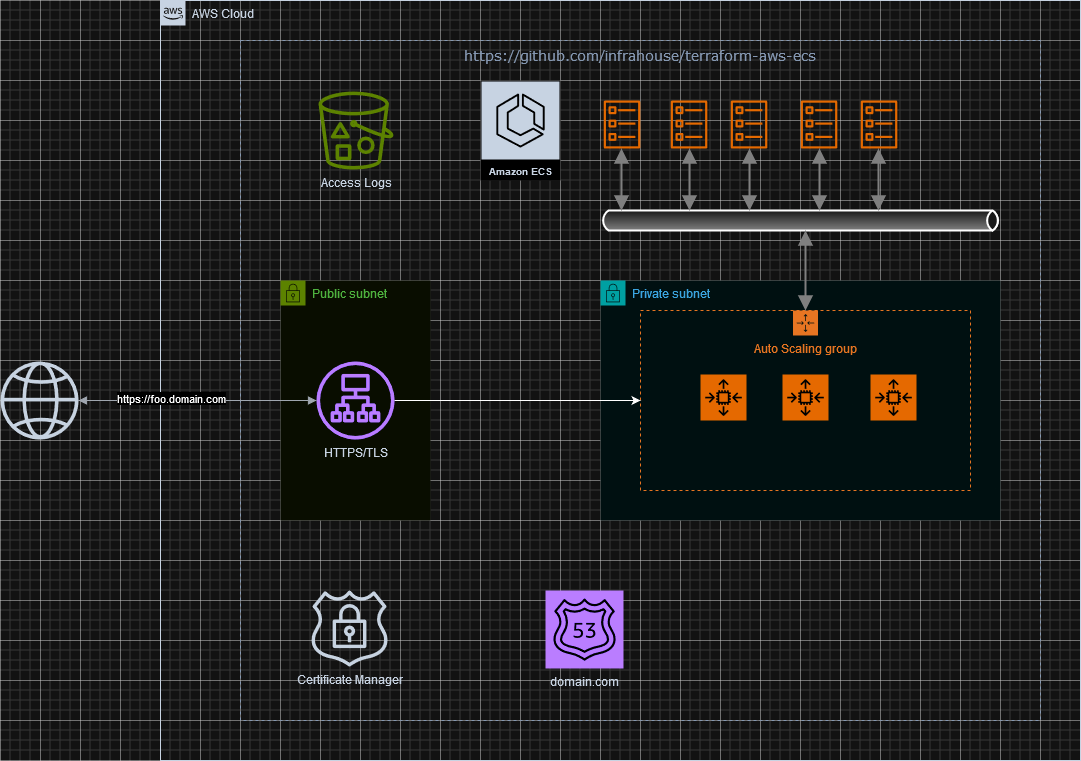

The diagram above was exported from draw.io. Its source (the exported page's mxGraphModel, read from the mxfile embedded in the PNG):
<mxGraphModel dx="1472" dy="1105" grid="1" gridSize="10" guides="1" tooltips="1" connect="1" arrows="1" fold="1" page="1" pageScale="1" pageWidth="1169" pageHeight="827" math="0" shadow="0">
  <root>
    <mxCell id="0" />
    <mxCell id="1" parent="0" />
    <mxCell id="RhNW_CNcyl0z11zkCie3-1" value="" style="sketch=0;outlineConnect=0;fontColor=#232F3E;gradientColor=none;fillColor=#232F3D;strokeColor=none;dashed=0;verticalLabelPosition=bottom;verticalAlign=top;align=center;html=1;fontSize=12;fontStyle=0;aspect=fixed;pointerEvents=1;shape=mxgraph.aws4.globe;" vertex="1" parent="1">
      <mxGeometry x="40" y="401" width="78" height="78" as="geometry" />
    </mxCell>
    <mxCell id="RhNW_CNcyl0z11zkCie3-5" value="AWS Cloud" style="points=[[0,0],[0.25,0],[0.5,0],[0.75,0],[1,0],[1,0.25],[1,0.5],[1,0.75],[1,1],[0.75,1],[0.5,1],[0.25,1],[0,1],[0,0.75],[0,0.5],[0,0.25]];outlineConnect=0;gradientColor=none;html=1;whiteSpace=wrap;fontSize=12;fontStyle=0;container=1;pointerEvents=0;collapsible=0;recursiveResize=0;shape=mxgraph.aws4.group;grIcon=mxgraph.aws4.group_aws_cloud_alt;strokeColor=#232F3E;fillColor=none;verticalAlign=top;align=left;spacingLeft=30;fontColor=#232F3E;dashed=0;" vertex="1" parent="1">
      <mxGeometry x="200" y="40" width="920" height="760" as="geometry" />
    </mxCell>
    <mxCell id="RhNW_CNcyl0z11zkCie3-6" value="&lt;font style=&quot;font-size: 14px;&quot; face=&quot;Verdana&quot;&gt;https://github.com/infrahouse/terraform-aws-ecs&lt;/font&gt;" style="fillColor=none;strokeColor=#5A6C86;dashed=1;verticalAlign=top;fontStyle=0;fontColor=#5A6C86;whiteSpace=wrap;html=1;" vertex="1" parent="RhNW_CNcyl0z11zkCie3-5">
      <mxGeometry x="80" y="40" width="800" height="680" as="geometry" />
    </mxCell>
    <mxCell id="RhNW_CNcyl0z11zkCie3-7" value="Public subnet" style="points=[[0,0],[0.25,0],[0.5,0],[0.75,0],[1,0],[1,0.25],[1,0.5],[1,0.75],[1,1],[0.75,1],[0.5,1],[0.25,1],[0,1],[0,0.75],[0,0.5],[0,0.25]];outlineConnect=0;gradientColor=none;html=1;whiteSpace=wrap;fontSize=12;fontStyle=0;container=1;pointerEvents=0;collapsible=0;recursiveResize=0;shape=mxgraph.aws4.group;grIcon=mxgraph.aws4.group_security_group;grStroke=0;strokeColor=#7AA116;fillColor=#F2F6E8;verticalAlign=top;align=left;spacingLeft=30;fontColor=#248814;dashed=0;" vertex="1" parent="RhNW_CNcyl0z11zkCie3-5">
      <mxGeometry x="120" y="280" width="150" height="240" as="geometry" />
    </mxCell>
    <mxCell id="RhNW_CNcyl0z11zkCie3-36" value="HTTPS/TLS" style="sketch=0;outlineConnect=0;fontColor=#232F3E;gradientColor=none;fillColor=#8C4FFF;strokeColor=none;dashed=0;verticalLabelPosition=bottom;verticalAlign=top;align=center;html=1;fontSize=12;fontStyle=0;aspect=fixed;pointerEvents=1;shape=mxgraph.aws4.application_load_balancer;" vertex="1" parent="RhNW_CNcyl0z11zkCie3-7">
      <mxGeometry x="36" y="81" width="78" height="78" as="geometry" />
    </mxCell>
    <mxCell id="RhNW_CNcyl0z11zkCie3-8" value="Private subnet" style="points=[[0,0],[0.25,0],[0.5,0],[0.75,0],[1,0],[1,0.25],[1,0.5],[1,0.75],[1,1],[0.75,1],[0.5,1],[0.25,1],[0,1],[0,0.75],[0,0.5],[0,0.25]];outlineConnect=0;gradientColor=none;html=1;whiteSpace=wrap;fontSize=12;fontStyle=0;container=1;pointerEvents=0;collapsible=0;recursiveResize=0;shape=mxgraph.aws4.group;grIcon=mxgraph.aws4.group_security_group;grStroke=0;strokeColor=#00A4A6;fillColor=#E6F6F7;verticalAlign=top;align=left;spacingLeft=30;fontColor=#147EBA;dashed=0;" vertex="1" parent="RhNW_CNcyl0z11zkCie3-5">
      <mxGeometry x="440" y="280" width="400" height="240" as="geometry" />
    </mxCell>
    <mxCell id="RhNW_CNcyl0z11zkCie3-10" value="Amazon ECS" style="sketch=0;outlineConnect=0;fontColor=#232F3E;gradientColor=none;strokeColor=#ffffff;fillColor=#232F3E;dashed=0;verticalLabelPosition=middle;verticalAlign=bottom;align=center;html=1;whiteSpace=wrap;fontSize=10;fontStyle=1;spacing=3;shape=mxgraph.aws4.productIcon;prIcon=mxgraph.aws4.ecs;" vertex="1" parent="RhNW_CNcyl0z11zkCie3-5">
      <mxGeometry x="320" y="80" width="80" height="100" as="geometry" />
    </mxCell>
    <mxCell id="RhNW_CNcyl0z11zkCie3-14" value="" style="sketch=0;outlineConnect=0;fontColor=#232F3E;gradientColor=none;fillColor=#ED7100;strokeColor=none;dashed=0;verticalLabelPosition=bottom;verticalAlign=top;align=center;html=1;fontSize=12;fontStyle=0;aspect=fixed;pointerEvents=1;shape=mxgraph.aws4.ecs_task;" vertex="1" parent="RhNW_CNcyl0z11zkCie3-5">
      <mxGeometry x="443" y="100" width="37" height="48" as="geometry" />
    </mxCell>
    <mxCell id="RhNW_CNcyl0z11zkCie3-18" value="" style="sketch=0;outlineConnect=0;fontColor=#232F3E;gradientColor=none;fillColor=#ED7100;strokeColor=none;dashed=0;verticalLabelPosition=bottom;verticalAlign=top;align=center;html=1;fontSize=12;fontStyle=0;aspect=fixed;pointerEvents=1;shape=mxgraph.aws4.ecs_task;" vertex="1" parent="RhNW_CNcyl0z11zkCie3-5">
      <mxGeometry x="700" y="100" width="37" height="48" as="geometry" />
    </mxCell>
    <mxCell id="RhNW_CNcyl0z11zkCie3-17" value="" style="sketch=0;outlineConnect=0;fontColor=#232F3E;gradientColor=none;fillColor=#ED7100;strokeColor=none;dashed=0;verticalLabelPosition=bottom;verticalAlign=top;align=center;html=1;fontSize=12;fontStyle=0;aspect=fixed;pointerEvents=1;shape=mxgraph.aws4.ecs_task;" vertex="1" parent="RhNW_CNcyl0z11zkCie3-5">
      <mxGeometry x="640" y="100" width="37" height="48" as="geometry" />
    </mxCell>
    <mxCell id="RhNW_CNcyl0z11zkCie3-16" value="" style="sketch=0;outlineConnect=0;fontColor=#232F3E;gradientColor=none;fillColor=#ED7100;strokeColor=none;dashed=0;verticalLabelPosition=bottom;verticalAlign=top;align=center;html=1;fontSize=12;fontStyle=0;aspect=fixed;pointerEvents=1;shape=mxgraph.aws4.ecs_task;" vertex="1" parent="RhNW_CNcyl0z11zkCie3-5">
      <mxGeometry x="570" y="100" width="37" height="48" as="geometry" />
    </mxCell>
    <mxCell id="RhNW_CNcyl0z11zkCie3-15" value="" style="sketch=0;outlineConnect=0;fontColor=#232F3E;gradientColor=none;fillColor=#ED7100;strokeColor=none;dashed=0;verticalLabelPosition=bottom;verticalAlign=top;align=center;html=1;fontSize=12;fontStyle=0;aspect=fixed;pointerEvents=1;shape=mxgraph.aws4.ecs_task;" vertex="1" parent="RhNW_CNcyl0z11zkCie3-5">
      <mxGeometry x="510" y="100" width="37" height="48" as="geometry" />
    </mxCell>
    <mxCell id="RhNW_CNcyl0z11zkCie3-11" value="" style="sketch=0;points=[[0,0,0],[0.25,0,0],[0.5,0,0],[0.75,0,0],[1,0,0],[0,1,0],[0.25,1,0],[0.5,1,0],[0.75,1,0],[1,1,0],[0,0.25,0],[0,0.5,0],[0,0.75,0],[1,0.25,0],[1,0.5,0],[1,0.75,0]];outlineConnect=0;fontColor=#232F3E;fillColor=#ED7100;strokeColor=#ffffff;dashed=0;verticalLabelPosition=bottom;verticalAlign=top;align=center;html=1;fontSize=12;fontStyle=0;aspect=fixed;shape=mxgraph.aws4.resourceIcon;resIcon=mxgraph.aws4.auto_scaling2;" vertex="1" parent="RhNW_CNcyl0z11zkCie3-5">
      <mxGeometry x="540" y="374" width="46" height="46" as="geometry" />
    </mxCell>
    <mxCell id="RhNW_CNcyl0z11zkCie3-26" value="" style="strokeWidth=2;strokeColor=#000000;dashed=0;align=center;html=1;fontSize=8;shape=mxgraph.eip.messageChannel;" vertex="1" parent="RhNW_CNcyl0z11zkCie3-5">
      <mxGeometry x="440" y="210" width="400" height="20" as="geometry" />
    </mxCell>
    <mxCell id="RhNW_CNcyl0z11zkCie3-28" value="" style="edgeStyle=elbowEdgeStyle;strokeWidth=2;rounded=0;endArrow=block;startArrow=block;startSize=10;endSize=10;dashed=0;html=1;strokeColor=#808080;" edge="1" target="RhNW_CNcyl0z11zkCie3-26" parent="RhNW_CNcyl0z11zkCie3-5" source="RhNW_CNcyl0z11zkCie3-15">
      <mxGeometry relative="1" as="geometry">
        <mxPoint x="447" y="148" as="sourcePoint" />
      </mxGeometry>
    </mxCell>
    <mxCell id="RhNW_CNcyl0z11zkCie3-29" value="" style="edgeStyle=elbowEdgeStyle;strokeWidth=2;rounded=0;endArrow=block;startArrow=block;startSize=10;endSize=10;dashed=0;html=1;strokeColor=#808080;" edge="1" target="RhNW_CNcyl0z11zkCie3-26" parent="RhNW_CNcyl0z11zkCie3-5" source="RhNW_CNcyl0z11zkCie3-16">
      <mxGeometry relative="1" as="geometry">
        <mxPoint x="487" y="148" as="sourcePoint" />
      </mxGeometry>
    </mxCell>
    <mxCell id="RhNW_CNcyl0z11zkCie3-30" value="" style="edgeStyle=elbowEdgeStyle;strokeWidth=2;rounded=0;endArrow=block;startArrow=block;startSize=10;endSize=10;dashed=0;html=1;strokeColor=#808080;" edge="1" target="RhNW_CNcyl0z11zkCie3-26" parent="RhNW_CNcyl0z11zkCie3-5" source="RhNW_CNcyl0z11zkCie3-17">
      <mxGeometry relative="1" as="geometry">
        <mxPoint x="527" y="148" as="sourcePoint" />
      </mxGeometry>
    </mxCell>
    <mxCell id="RhNW_CNcyl0z11zkCie3-32" value="" style="edgeStyle=elbowEdgeStyle;strokeWidth=2;rounded=0;endArrow=block;startArrow=block;startSize=10;endSize=10;dashed=0;html=1;strokeColor=#808080;" edge="1" parent="RhNW_CNcyl0z11zkCie3-5">
      <mxGeometry relative="1" as="geometry">
        <mxPoint x="718" y="148" as="sourcePoint" />
        <mxPoint x="718" y="210" as="targetPoint" />
      </mxGeometry>
    </mxCell>
    <mxCell id="RhNW_CNcyl0z11zkCie3-33" value="" style="edgeStyle=elbowEdgeStyle;strokeWidth=2;rounded=0;endArrow=block;startArrow=block;startSize=10;endSize=10;dashed=0;html=1;strokeColor=#808080;" edge="1" parent="RhNW_CNcyl0z11zkCie3-5">
      <mxGeometry relative="1" as="geometry">
        <mxPoint x="461" y="148" as="sourcePoint" />
        <mxPoint x="461" y="210" as="targetPoint" />
      </mxGeometry>
    </mxCell>
    <mxCell id="RhNW_CNcyl0z11zkCie3-34" value="Certificate Manager" style="sketch=0;outlineConnect=0;fontColor=#232F3E;gradientColor=none;fillColor=#232F3D;strokeColor=none;dashed=0;verticalLabelPosition=bottom;verticalAlign=top;align=center;html=1;fontSize=12;fontStyle=0;aspect=fixed;pointerEvents=1;shape=mxgraph.aws4.ssl_padlock;" vertex="1" parent="RhNW_CNcyl0z11zkCie3-5">
      <mxGeometry x="150" y="590" width="78" height="76" as="geometry" />
    </mxCell>
    <mxCell id="RhNW_CNcyl0z11zkCie3-35" value="Access Logs" style="sketch=0;outlineConnect=0;fontColor=#232F3E;gradientColor=none;fillColor=#7AA116;strokeColor=none;dashed=0;verticalLabelPosition=bottom;verticalAlign=top;align=center;html=1;fontSize=12;fontStyle=0;aspect=fixed;pointerEvents=1;shape=mxgraph.aws4.bucket_with_objects;" vertex="1" parent="RhNW_CNcyl0z11zkCie3-5">
      <mxGeometry x="158" y="91" width="75" height="78" as="geometry" />
    </mxCell>
    <mxCell id="RhNW_CNcyl0z11zkCie3-42" value="domain.com" style="sketch=0;points=[[0,0,0],[0.25,0,0],[0.5,0,0],[0.75,0,0],[1,0,0],[0,1,0],[0.25,1,0],[0.5,1,0],[0.75,1,0],[1,1,0],[0,0.25,0],[0,0.5,0],[0,0.75,0],[1,0.25,0],[1,0.5,0],[1,0.75,0]];outlineConnect=0;fontColor=#232F3E;fillColor=#8C4FFF;strokeColor=#ffffff;dashed=0;verticalLabelPosition=bottom;verticalAlign=top;align=center;html=1;fontSize=12;fontStyle=0;aspect=fixed;shape=mxgraph.aws4.resourceIcon;resIcon=mxgraph.aws4.route_53;" vertex="1" parent="RhNW_CNcyl0z11zkCie3-5">
      <mxGeometry x="385" y="590" width="78" height="78" as="geometry" />
    </mxCell>
    <mxCell id="RhNW_CNcyl0z11zkCie3-9" value="Auto Scaling group" style="points=[[0,0],[0.25,0],[0.5,0],[0.75,0],[1,0],[1,0.25],[1,0.5],[1,0.75],[1,1],[0.75,1],[0.5,1],[0.25,1],[0,1],[0,0.75],[0,0.5],[0,0.25]];outlineConnect=0;gradientColor=none;html=1;whiteSpace=wrap;fontSize=12;fontStyle=0;container=1;pointerEvents=0;collapsible=0;recursiveResize=0;shape=mxgraph.aws4.groupCenter;grIcon=mxgraph.aws4.group_auto_scaling_group;grStroke=1;strokeColor=#D86613;fillColor=none;verticalAlign=top;align=center;fontColor=#D86613;dashed=1;spacingTop=25;" vertex="1" parent="1">
      <mxGeometry x="680" y="350" width="330" height="180" as="geometry" />
    </mxCell>
    <mxCell id="RhNW_CNcyl0z11zkCie3-12" value="" style="sketch=0;points=[[0,0,0],[0.25,0,0],[0.5,0,0],[0.75,0,0],[1,0,0],[0,1,0],[0.25,1,0],[0.5,1,0],[0.75,1,0],[1,1,0],[0,0.25,0],[0,0.5,0],[0,0.75,0],[1,0.25,0],[1,0.5,0],[1,0.75,0]];outlineConnect=0;fontColor=#232F3E;fillColor=#ED7100;strokeColor=#ffffff;dashed=0;verticalLabelPosition=bottom;verticalAlign=top;align=center;html=1;fontSize=12;fontStyle=1;aspect=fixed;shape=mxgraph.aws4.resourceIcon;resIcon=mxgraph.aws4.auto_scaling2;" vertex="1" parent="RhNW_CNcyl0z11zkCie3-9">
      <mxGeometry x="142" y="64" width="46" height="46" as="geometry" />
    </mxCell>
    <mxCell id="RhNW_CNcyl0z11zkCie3-13" value="" style="sketch=0;points=[[0,0,0],[0.25,0,0],[0.5,0,0],[0.75,0,0],[1,0,0],[0,1,0],[0.25,1,0],[0.5,1,0],[0.75,1,0],[1,1,0],[0,0.25,0],[0,0.5,0],[0,0.75,0],[1,0.25,0],[1,0.5,0],[1,0.75,0]];outlineConnect=0;fontColor=#232F3E;fillColor=#ED7100;strokeColor=#ffffff;dashed=0;verticalLabelPosition=bottom;verticalAlign=top;align=center;html=1;fontSize=12;fontStyle=0;aspect=fixed;shape=mxgraph.aws4.resourceIcon;resIcon=mxgraph.aws4.auto_scaling2;" vertex="1" parent="RhNW_CNcyl0z11zkCie3-9">
      <mxGeometry x="230" y="64" width="46" height="46" as="geometry" />
    </mxCell>
    <mxCell id="RhNW_CNcyl0z11zkCie3-27" value="" style="edgeStyle=elbowEdgeStyle;strokeWidth=2;rounded=0;endArrow=block;startArrow=block;startSize=10;endSize=10;dashed=0;html=1;strokeColor=#808080;exitX=0.5;exitY=0;exitDx=0;exitDy=0;" edge="1" target="RhNW_CNcyl0z11zkCie3-26" parent="1" source="RhNW_CNcyl0z11zkCie3-9">
      <mxGeometry relative="1" as="geometry">
        <mxPoint x="687" y="328" as="sourcePoint" />
      </mxGeometry>
    </mxCell>
    <mxCell id="RhNW_CNcyl0z11zkCie3-38" value="" style="edgeStyle=orthogonalEdgeStyle;html=1;endArrow=block;elbow=vertical;startArrow=block;startFill=1;endFill=1;strokeColor=#545B64;rounded=0;" edge="1" parent="1" source="RhNW_CNcyl0z11zkCie3-1" target="RhNW_CNcyl0z11zkCie3-36">
      <mxGeometry width="100" relative="1" as="geometry">
        <mxPoint x="620" y="470" as="sourcePoint" />
        <mxPoint x="720" y="470" as="targetPoint" />
      </mxGeometry>
    </mxCell>
    <mxCell id="RhNW_CNcyl0z11zkCie3-41" value="https://foo.domain.com" style="edgeLabel;html=1;align=center;verticalAlign=middle;resizable=0;points=[];" vertex="1" connectable="0" parent="RhNW_CNcyl0z11zkCie3-38">
      <mxGeometry x="-0.5378" y="2" relative="1" as="geometry">
        <mxPoint x="37" y="-1" as="offset" />
      </mxGeometry>
    </mxCell>
    <mxCell id="RhNW_CNcyl0z11zkCie3-40" value="" style="edgeStyle=orthogonalEdgeStyle;rounded=0;orthogonalLoop=1;jettySize=auto;html=1;entryX=0;entryY=0.5;entryDx=0;entryDy=0;" edge="1" parent="1" source="RhNW_CNcyl0z11zkCie3-36" target="RhNW_CNcyl0z11zkCie3-9">
      <mxGeometry relative="1" as="geometry">
        <mxPoint x="500" y="444" as="targetPoint" />
      </mxGeometry>
    </mxCell>
  </root>
</mxGraphModel>